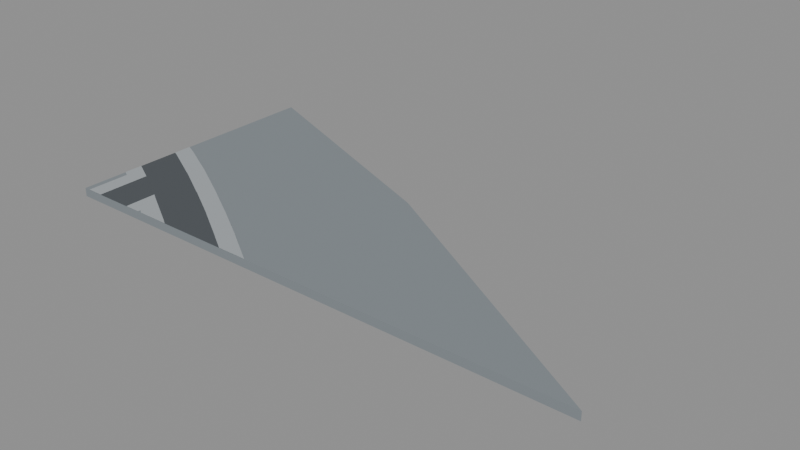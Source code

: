 # Source: ground_03_00.blend  (saved by Blender 5.2.45; exported with 4.5.12 LTS)
import bpy
from mathutils import Matrix  # noqa: F401  (used for matrix-valued properties, if any)

bpy.ops.wm.read_factory_settings(use_empty=True)
scene = bpy.context.scene
scene.name = 'Scene'

# ---- collections
col_export_ground_03_00 = bpy.data.collections.new('export_ground_03_00'); scene.collection.children.link(col_export_ground_03_00)

# ---- materials (node trees are filled in below, after node groups)
mat_grey_land = bpy.data.materials.new('grey_land')
mat_grey_land.diffuse_color = (0.22, 0.25, 0.27, 1.0)
mat_grey_road = bpy.data.materials.new('grey_road')
mat_grey_road.diffuse_color = (0.075, 0.085, 0.095, 1.0)
mat_grey_walk = bpy.data.materials.new('grey_walk')
mat_grey_walk.diffuse_color = (0.37, 0.4, 0.42, 1.0)

# ---- material node trees
mat_grey_land.use_nodes = True; mat_grey_land.node_tree.nodes.clear()
_N = mat_grey_land.node_tree.nodes; _L = mat_grey_land.node_tree.links
n0 = _N.new('ShaderNodeBsdfPrincipled'); n0.name = 'Principled BSDF'; n0.location = (-200, 100)
n0.inputs[0].default_value = (0.22, 0.25, 0.27, 1.0)
n0.inputs[2].default_value = 0.85
n0.inputs[10].default_value = 0.005
n1 = _N.new('ShaderNodeOutputMaterial'); n1.name = 'Material Output'; n1.location = (200, 100)
_L.new(n0.outputs[0], n1.inputs[0])
n1.is_active_output = True
mat_grey_road.use_nodes = True; mat_grey_road.node_tree.nodes.clear()
_N = mat_grey_road.node_tree.nodes; _L = mat_grey_road.node_tree.links
n0 = _N.new('ShaderNodeBsdfPrincipled'); n0.name = 'Principled BSDF'; n0.location = (-200, 100)
n0.inputs[0].default_value = (0.075, 0.085, 0.095, 1.0)
n0.inputs[2].default_value = 0.85
n0.inputs[10].default_value = 0.005
n1 = _N.new('ShaderNodeOutputMaterial'); n1.name = 'Material Output'; n1.location = (200, 100)
_L.new(n0.outputs[0], n1.inputs[0])
n1.is_active_output = True
mat_grey_walk.use_nodes = True; mat_grey_walk.node_tree.nodes.clear()
_N = mat_grey_walk.node_tree.nodes; _L = mat_grey_walk.node_tree.links
n0 = _N.new('ShaderNodeBsdfPrincipled'); n0.name = 'Principled BSDF'; n0.location = (-200, 100)
n0.inputs[0].default_value = (0.37, 0.4, 0.42, 1.0)
n0.inputs[2].default_value = 0.85
n0.inputs[10].default_value = 0.005
n1 = _N.new('ShaderNodeOutputMaterial'); n1.name = 'Material Output'; n1.location = (200, 100)
_L.new(n0.outputs[0], n1.inputs[0])
n1.is_active_output = True

# ---- meshes
me_land = bpy.data.meshes.new('land')
me_land.from_pydata([(370.0, 140.0, 0.0), (310.0, 164.7, 0.0), (310.0, 100.0, 0.0), (438.2, 100.0, 0.0), (370.0, 140.0, -2.0), (310.0, 164.7, -2.0), (310.0, 100.0, -2.0), (438.2, 100.0, -2.0)], [], [(0, 1, 2), (2, 3, 0), (4, 6, 5), (6, 4, 7), (0, 5, 1), (1, 6, 2), (2, 7, 3), (3, 4, 0), (0, 4, 5), (1, 5, 6), (2, 6, 7), (3, 7, 4)])
me_land.materials.append(mat_grey_land)
me_land.update()
me_road = bpy.data.meshes.new('road')
me_road.from_pydata([(340.3, 108.7, 0.025), (335.6, 101.0, 0.025), (340.4, 108.6, 0.025), (326.1, 106.6, 0.025), (330.6, 114.4, 0.025), (324.5, 107.6, 0.025), (321.0, 119.9, 0.025), (310.0, 115.5, 0.025), (311.3, 125.0, 0.025), (311.1, 125.1, 0.025), (310.0, 125.6, 0.025), (320.9, 119.9, 0.025), (315.5, 112.6, 0.025), (315.5, 100.0, 0.025), (324.5, 100.0, 0.025), (349.9, 102.6, 0.025), (337.2, 100.0, 0.025), (354.0, 100.0, 0.025), (330.7, 114.4, 0.025), (349.8, 102.7, 0.025)], [], [(0, 1, 2), (3, 4, 5), (5, 4, 6), (7, 8, 9), (7, 9, 10), (11, 7, 12), (5, 13, 14), (15, 16, 17), (16, 2, 1), (4, 3, 18), (7, 11, 8), (13, 5, 12), (19, 16, 15), (18, 3, 0), (12, 6, 11), (2, 16, 19), (12, 5, 6), (1, 0, 3)])
me_road.materials.append(mat_grey_road)
me_road.update()
me_walk = bpy.data.meshes.new('walk')
me_walk.from_pydata([(352.1, 106.0, 0.06), (354.0, 100.0, 0.06), (361.3, 100.0, 0.06), (342.3, 112.1, 0.06), (340.3, 108.7, 0.06), (342.5, 112.0, 0.06), (321.0, 119.9, 0.06), (323.0, 123.4, 0.06), (320.9, 119.9, 0.06), (322.8, 123.5, 0.06), (311.3, 125.0, 0.06), (313.1, 128.6, 0.06), (311.1, 125.1, 0.06), (312.9, 128.7, 0.06), (310.0, 125.6, 0.06), (310.0, 130.1, 0.06), (349.9, 102.6, 0.06), (332.6, 117.9, 0.06), (352.0, 106.1, 0.06), (330.6, 114.4, 0.06), (349.8, 102.7, 0.06), (332.8, 117.8, 0.06), (330.7, 114.4, 0.06), (340.4, 108.6, 0.06), (311.5, 110.2, 0.06), (311.5, 100.0, 0.06), (315.5, 100.0, 0.06), (315.5, 112.6, 0.06), (310.0, 115.5, 0.06), (310.0, 111.0, 0.06), (328.5, 100.6, 0.06), (324.5, 100.0, 0.06), (328.5, 100.0, 0.06), (335.6, 101.0, 0.06), (329.4, 100.0, 0.06), (337.2, 100.0, 0.06), (326.1, 106.6, 0.06), (324.5, 107.6, 0.06)], [], [(0, 1, 2), (3, 4, 5), (6, 7, 8), (8, 9, 10), (11, 10, 9), (12, 13, 14), (13, 15, 14), (1, 0, 16), (7, 6, 17), (9, 8, 7), (10, 13, 12), (18, 16, 0), (19, 17, 6), (13, 10, 11), (16, 18, 20), (17, 19, 21), (5, 20, 18), (22, 21, 19), (20, 5, 23), (21, 22, 3), (23, 5, 4), (4, 3, 22), (24, 25, 26), (24, 27, 28), (28, 29, 24), (27, 24, 26), (30, 31, 32), (33, 34, 35), (30, 33, 36), (31, 36, 37), (33, 30, 34), (31, 30, 36)])
me_walk.materials.append(mat_grey_walk)
me_walk.update()

# ---- objects
ob_land = bpy.data.objects.new('land', me_land)
ob_road = bpy.data.objects.new('road', me_road)
ob_walk = bpy.data.objects.new('walk', me_walk)

# ---- transforms, parenting, visibility, modifiers, constraints
ob_land.location = (0.0, 0.0, 0.0)
ob_road.location = (0.0, 0.0, 0.0)
ob_walk.location = (0.0, 0.0, 0.0)

# ---- collection membership
col_export_ground_03_00.objects.link(ob_land)
col_export_ground_03_00.objects.link(ob_road)
col_export_ground_03_00.objects.link(ob_walk)

# ---- scene / render settings (as saved in the file)
scene.frame_start = 1; scene.frame_end = 250; scene.frame_set(1)
scene.render.engine = 'BLENDER_EEVEE_NEXT'
scene.render.bake_bias = 0.0
scene.render.bake_samples = 0
scene.render.compositor_device = 'GPU'
scene.eevee.use_volume_custom_range = False
scene.eevee.fast_gi_thickness_near = 0.1
scene.eevee.fast_gi_thickness_far = 0.0
scene.eevee.ray_tracing_options.screen_trace_thickness = 0.1
bpy.context.view_layer.update()

# ---- added for rendering (the .blend has no active camera and no usable light): camera, sun + grey world if the file has none
cam_auto = bpy.data.cameras.new('AutoCamera')
cam_auto.lens = 50.0
cam_auto.sensor_width = 36.0
cam_auto.clip_end = 2332.54
ob_auto_camera = bpy.data.objects.new('AutoCamera', cam_auto)
scene.collection.objects.link(ob_auto_camera)
ob_auto_camera.location = (507.026, -27.1375, 105.357)
ob_auto_camera.rotation_euler = (1.09748, -7.21219e-08, 0.694738)
scene.camera = ob_auto_camera
light_auto_sun = bpy.data.lights.new('AutoSun', 'SUN')
light_auto_sun.energy = 3.0
light_auto_sun.angle = 0.0523599
ob_auto_sun = bpy.data.objects.new('AutoSun', light_auto_sun)
scene.collection.objects.link(ob_auto_sun)
ob_auto_sun.rotation_euler = (0.872665, 0.174533, 0.523599)
if scene.world is None:
    world_auto = bpy.data.worlds.new('AutoWorld')
    world_auto.color = (0.3, 0.3, 0.3)
    scene.world = world_auto
bpy.context.view_layer.update()
